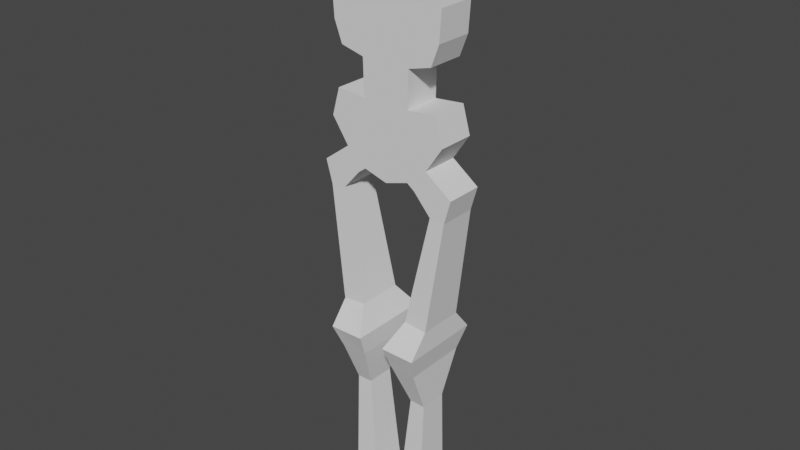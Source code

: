 # Source: 2.blend  (saved by Blender 3.4.6; exported with 4.5.12 LTS)
import bpy
from mathutils import Matrix  # noqa: F401  (used for matrix-valued properties, if any)

bpy.ops.wm.read_factory_settings(use_empty=True)
scene = bpy.context.scene
scene.name = 'Scene'

# ---- collections
col_collection = bpy.data.collections.new('Collection'); scene.collection.children.link(col_collection)
col_skeleton = bpy.data.collections.new('skeleton'); scene.collection.children.link(col_skeleton)

# ---- world
world_world = bpy.data.worlds.new('World'); scene.world = world_world
world_world.use_nodes = True; world_world.node_tree.nodes.clear()
_N = world_world.node_tree.nodes; _L = world_world.node_tree.links
n0 = _N.new('ShaderNodeOutputWorld'); n0.name = 'World Output'; n0.location = (300, 300)
n1 = _N.new('ShaderNodeBackground'); n1.name = 'Background'; n1.location = (10, 300)
n1.inputs[0].default_value = (0.05088, 0.05088, 0.05088, 1.0)
_L.new(n1.outputs[0], n0.inputs[0])
n0.is_active_output = True
world_world.color = (0.05088, 0.05088, 0.05088)
world_world.use_sun_shadow = False
world_world.sun_shadow_jitter_overblur = 0.0

# ---- meshes
me_cube_001 = bpy.data.meshes.new('Cube.001')
me_cube_001.from_pydata([(0.0, -1.0, -1.228), (0.0, -1.0, 1.0), (0.0, 1.0, -1.228), (0.0, 1.0, 1.0), (0.3532, -1.0, -1.228), (0.2273, -1.0, 1.0), (0.3532, 1.0, -1.228), (0.2273, 1.0, 1.0), (0.0, -1.0, -2.823), (0.0, 1.0, -2.823), (0.2928, -1.0, -2.585), (0.2928, 1.0, -2.585), (0.0, -1.0, -2.025), (0.341, -1.0, -2.025), (0.341, 1.0, -2.025), (0.0, 1.0, -2.025), (0.1815, 1.0, -1.228), (0.1168, 1.0, 1.0), (0.1815, -1.0, -1.228), (0.1168, -1.0, 1.0), (0.1505, 1.0, -2.746), (0.1505, -1.0, -2.746), (0.1753, 1.0, -2.025), (0.1753, -1.0, -2.025), (0.0, 1.0, -4.387), (0.0, -1.0, -4.387), (0.1465, 1.0, -4.38), (0.1465, -1.0, -4.38), (0.0, 1.0, -3.776), (0.1446, -1.0, -3.725), (0.1446, 1.0, -3.725), (0.0, -1.0, -3.776), (0.3703, 1.0, -4.393), (0.3703, -1.0, -4.393), (0.3235, -1.0, -3.657), (0.3235, 1.0, -3.657), (0.0, 1.0, -5.692), (0.0, -1.0, -5.692), (0.1461, 1.0, -5.501), (0.1461, -1.0, -5.501), (0.1932, 1.0, -5.659), (0.1932, -1.0, -5.659), (0.2677, -1.0, -5.064), (0.0, -1.0, -4.798), (0.1464, -1.0, -4.733), (0.2677, 1.0, -5.064), (0.1464, 1.0, -4.733), (0.0, 1.0, -4.798), (0.3907, 1.0, -6.224), (0.3907, -1.0, -6.224), (0.4309, -1.0, -5.595), (0.4309, 1.0, -5.595), (0.3688, 1.0, -5.393), (0.2988, 1.0, -6.19), (0.3688, -1.0, -5.393), (0.2988, -1.0, -6.19), (0.2948, 1.202, -9.259), (0.2948, -1.202, -9.259), (0.1521, 1.202, -9.197), (0.1521, -1.202, -9.197), (0.2938, 2.191, -9.87), (0.2938, -2.191, -9.87), (0.08189, 2.191, -9.857), (0.08189, -2.191, -9.857), (0.2606, 1.7, -10.5), (0.2606, -1.7, -10.5), (0.09824, 1.7, -10.46), (0.09824, -1.7, -10.46), (0.2491, 0.7396, -11.68), (0.2491, -0.7396, -11.68), (0.1529, 0.7396, -11.67), (0.1529, -0.7396, -11.67), (0.2461, 0.9534, -14.45), (0.2461, -0.9534, -14.45), (0.09222, 0.9534, -14.45), (0.09222, -0.9534, -14.45), (0.2343, 0.9534, -14.99), (0.2343, -0.9534, -14.99), (0.04743, 0.9534, -14.98), (0.04743, -0.9534, -14.98)], [], [(16, 17, 7, 6), (6, 7, 5, 4), (18, 19, 1, 0), (14, 13, 10, 11), (17, 3, 1, 19), (20, 11, 10, 21), (23, 12, 8, 21), (22, 14, 11, 20), (16, 6, 14, 22), (18, 0, 12, 23), (6, 4, 13, 14), (4, 18, 23, 13), (2, 16, 22, 15), (15, 22, 20, 9), (13, 23, 21, 10), (26, 30, 35, 32), (7, 17, 19, 5), (4, 5, 19, 18), (2, 3, 17, 16), (42, 44, 39, 41), (28, 30, 26, 24), (29, 31, 25, 27), (21, 8, 31, 29), (9, 20, 30, 28), (20, 21, 29, 30), (35, 34, 33, 32), (44, 43, 37, 39), (29, 27, 33, 34), (30, 29, 34, 35), (36, 38, 39, 37), (39, 38, 40, 41), (53, 52, 51, 48), (47, 46, 38, 36), (46, 45, 40, 38), (26, 32, 45, 46), (24, 26, 46, 47), (32, 33, 42, 45), (27, 25, 43, 44), (33, 27, 44, 42), (51, 50, 49, 48), (52, 54, 50, 51), (55, 53, 58, 59), (54, 55, 49, 50), (42, 41, 55, 54), (41, 40, 53, 55), (45, 42, 54, 52), (40, 45, 52, 53), (56, 57, 61, 60), (48, 49, 57, 56), (49, 55, 59, 57), (53, 48, 56, 58), (63, 62, 66, 67), (59, 58, 62, 63), (58, 56, 60, 62), (57, 59, 63, 61), (67, 66, 70, 71), (62, 60, 64, 66), (61, 63, 67, 65), (60, 61, 65, 64), (71, 70, 74, 75), (66, 64, 68, 70), (65, 67, 71, 69), (64, 65, 69, 68), (73, 75, 79, 77), (70, 68, 72, 74), (69, 71, 75, 73), (68, 69, 73, 72), (79, 78, 76, 77), (72, 73, 77, 76), (75, 74, 78, 79), (74, 72, 76, 78)])
_uv = me_cube_001.uv_layers.new(name='UVMap')
_uv.uv.foreach_set('vector', [0.375, 0.3785, 0.625, 0.3785, 0.625, 0.5, 0.375, 0.5, 0.375, 0.5, 0.625, 0.5, 0.625, 0.75, 0.375, 0.75, 0.375, 0.8715, 0.625, 0.8715, 0.625, 1.0, 0.375, 1.0, 0.375, 0.5, 0.375, 0.75, 0.375, 0.75, 0.375, 0.5, 0.7465, 0.5, 0.875, 0.5, 0.875, 0.75, 0.7465, 0.75, 0.2535, 0.5, 0.375, 0.5, 0.375, 0.75, 0.2535, 0.75, 0.375, 0.8715, 0.375, 1.0, 0.375, 1.0, 0.375, 0.8715, 0.375, 0.3785, 0.375, 0.5, 0.375, 0.5, 0.375, 0.3785, 0.375, 0.3785, 0.375, 0.5, 0.375, 0.5, 0.375, 0.3785, 0.375, 0.8715, 0.375, 1.0, 0.375, 1.0, 0.375, 0.8715, 0.375, 0.5, 0.375, 0.75, 0.375, 0.75, 0.375, 0.5, 0.375, 0.75, 0.375, 0.8715, 0.375, 0.8715, 0.375, 0.75, 0.375, 0.25, 0.375, 0.3785, 0.375, 0.3785, 0.375, 0.25, 0.375, 0.25, 0.375, 0.3785, 0.375, 0.3785, 0.375, 0.25, 0.375, 0.75, 0.375, 0.8715, 0.375, 0.8715, 0.375, 0.75, 0.375, 0.3785, 0.375, 0.3785, 0.375, 0.3785, 0.375, 0.3785, 0.625, 0.5, 0.7465, 0.5, 0.7465, 0.75, 0.625, 0.75, 0.375, 0.75, 0.625, 0.75, 0.625, 0.8715, 0.375, 0.8715, 0.375, 0.25, 0.625, 0.25, 0.625, 0.3785, 0.375, 0.3785, 0.375, 0.8715, 0.375, 0.8715, 0.375, 0.8715, 0.375, 0.8715, 0.375, 0.25, 0.375, 0.3785, 0.375, 0.3785, 0.375, 0.25, 0.375, 0.8715, 0.375, 1.0, 0.375, 1.0, 0.375, 0.8715, 0.375, 0.8715, 0.375, 1.0, 0.375, 1.0, 0.375, 0.8715, 0.375, 0.25, 0.375, 0.3785, 0.375, 0.3785, 0.375, 0.25, 0.2535, 0.5, 0.2535, 0.75, 0.2535, 0.75, 0.2535, 0.5, 0.2535, 0.5, 0.2535, 0.75, 0.2535, 0.75, 0.2535, 0.5, 0.375, 0.8715, 0.375, 1.0, 0.375, 1.0, 0.375, 0.8715, 0.375, 0.8715, 0.375, 0.8715, 0.375, 0.8715, 0.375, 0.8715, 0.2535, 0.5, 0.2535, 0.75, 0.2535, 0.75, 0.2535, 0.5, 0.125, 0.5, 0.2535, 0.5, 0.2535, 0.75, 0.125, 0.75, 0.2535, 0.75, 0.2535, 0.5, 0.2535, 0.5, 0.2535, 0.75, 0.375, 0.3785, 0.375, 0.3785, 0.375, 0.3785, 0.375, 0.3785, 0.375, 0.25, 0.375, 0.3785, 0.375, 0.3785, 0.375, 0.25, 0.375, 0.3785, 0.375, 0.3785, 0.375, 0.3785, 0.375, 0.3785, 0.375, 0.3785, 0.375, 0.3785, 0.375, 0.3785, 0.375, 0.3785, 0.375, 0.25, 0.375, 0.3785, 0.375, 0.3785, 0.375, 0.25, 0.2535, 0.5, 0.2535, 0.75, 0.2535, 0.75, 0.2535, 0.5, 0.375, 0.8715, 0.375, 1.0, 0.375, 1.0, 0.375, 0.8715, 0.375, 0.8715, 0.375, 0.8715, 0.375, 0.8715, 0.375, 0.8715, 0.2535, 0.5, 0.2535, 0.75, 0.2535, 0.75, 0.2535, 0.5, 0.2535, 0.5, 0.2535, 0.75, 0.2535, 0.75, 0.2535, 0.5, 0.2535, 0.75, 0.2535, 0.5, 0.2535, 0.5, 0.2535, 0.75, 0.375, 0.8715, 0.375, 0.8715, 0.375, 0.8715, 0.375, 0.8715, 0.375, 0.8715, 0.375, 0.8715, 0.375, 0.8715, 0.375, 0.8715, 0.2535, 0.75, 0.2535, 0.5, 0.2535, 0.5, 0.2535, 0.75, 0.2535, 0.5, 0.2535, 0.75, 0.2535, 0.75, 0.2535, 0.5, 0.375, 0.3785, 0.375, 0.3785, 0.375, 0.3785, 0.375, 0.3785, 0.2535, 0.5, 0.2535, 0.75, 0.2535, 0.75, 0.2535, 0.5, 0.2535, 0.5, 0.2535, 0.75, 0.2535, 0.75, 0.2535, 0.5, 0.375, 0.8715, 0.375, 0.8715, 0.375, 0.8715, 0.375, 0.8715, 0.375, 0.3785, 0.375, 0.3785, 0.375, 0.3785, 0.375, 0.3785, 0.2535, 0.75, 0.2535, 0.5, 0.2535, 0.5, 0.2535, 0.75, 0.2535, 0.75, 0.2535, 0.5, 0.2535, 0.5, 0.2535, 0.75, 0.375, 0.3785, 0.375, 0.3785, 0.375, 0.3785, 0.375, 0.3785, 0.375, 0.8715, 0.375, 0.8715, 0.375, 0.8715, 0.375, 0.8715, 0.2535, 0.75, 0.2535, 0.5, 0.2535, 0.5, 0.2535, 0.75, 0.375, 0.3785, 0.375, 0.3785, 0.375, 0.3785, 0.375, 0.3785, 0.375, 0.8715, 0.375, 0.8715, 0.375, 0.8715, 0.375, 0.8715, 0.2535, 0.5, 0.2535, 0.75, 0.2535, 0.75, 0.2535, 0.5, 0.2535, 0.75, 0.2535, 0.5, 0.2535, 0.5, 0.2535, 0.75, 0.375, 0.3785, 0.375, 0.3785, 0.375, 0.3785, 0.375, 0.3785, 0.375, 0.8715, 0.375, 0.8715, 0.375, 0.8715, 0.375, 0.8715, 0.2535, 0.5, 0.2535, 0.75, 0.2535, 0.75, 0.2535, 0.5, 0.375, 0.8715, 0.375, 0.8715, 0.375, 0.8715, 0.375, 0.8715, 0.375, 0.3785, 0.375, 0.3785, 0.375, 0.3785, 0.375, 0.3785, 0.375, 0.8715, 0.375, 0.8715, 0.375, 0.8715, 0.375, 0.8715, 0.2535, 0.5, 0.2535, 0.75, 0.2535, 0.75, 0.2535, 0.5, 0.2535, 0.75, 0.2535, 0.5, 0.2535, 0.5, 0.2535, 0.75, 0.2535, 0.5, 0.2535, 0.75, 0.2535, 0.75, 0.2535, 0.5, 0.2535, 0.75, 0.2535, 0.5, 0.2535, 0.5, 0.2535, 0.75, 0.375, 0.3785, 0.375, 0.3785, 0.375, 0.3785, 0.375, 0.3785])
me_cube_001.update()

# ---- objects
ob_frontview = bpy.data.objects.new('FrontView', None)
ob_sideview = bpy.data.objects.new('SideView', None)
ob_ps1_skeleton = bpy.data.objects.new('ps1_skeleton', me_cube_001)

# ---- transforms, parenting, visibility, modifiers, constraints
ob_frontview.location = (-0.5788, 1.71, 0.9844)
ob_frontview.rotation_euler = (1.571, -0.0, 0.0)
ob_frontview.scale = (1.969, 1.969, 1.0)
ob_frontview.empty_display_type = 'IMAGE'
ob_sideview.location = (-1.904, -0.06622, 0.9844)
ob_sideview.rotation_euler = (1.571, -0.0, 1.571)
ob_sideview.scale = (1.969, 1.969, 1.0)
ob_sideview.empty_display_type = 'IMAGE'
ob_ps1_skeleton.location = (0.0, 0.0, 1.535)
ob_ps1_skeleton.scale = (0.4248, 0.04931, 0.09647)
_m = ob_ps1_skeleton.modifiers.new('Mirror', 'MIRROR')
_m.use_clip = True

# ---- collection membership
col_collection.objects.link(ob_frontview)
col_collection.objects.link(ob_sideview)
col_skeleton.objects.link(ob_ps1_skeleton)

# ---- scene / render settings (as saved in the file)
scene.frame_start = 1; scene.frame_end = 250; scene.frame_set(1)
scene.render.engine = 'BLENDER_EEVEE_NEXT'
scene.cycles.sampling_pattern = 'TABULATED_SOBOL'
scene.cycles.use_light_tree = False
scene.view_settings.view_transform = 'Filmic'
bpy.context.view_layer.update()

# ---- added for rendering (the .blend has no active camera and no usable light): camera, sun
cam_auto = bpy.data.cameras.new('AutoCamera')
cam_auto.lens = 50.0
cam_auto.sensor_width = 36.0
cam_auto.clip_end = 1000.0
ob_auto_camera = bpy.data.objects.new('AutoCamera', cam_auto)
scene.collection.objects.link(ob_auto_camera)
ob_auto_camera.location = (1.48074, -1.77689, 2.04454)
ob_auto_camera.rotation_euler = (1.09748, -7.21219e-08, 0.694738)
scene.camera = ob_auto_camera
light_auto_sun = bpy.data.lights.new('AutoSun', 'SUN')
light_auto_sun.energy = 3.0
light_auto_sun.angle = 0.0523599
ob_auto_sun = bpy.data.objects.new('AutoSun', light_auto_sun)
scene.collection.objects.link(ob_auto_sun)
ob_auto_sun.rotation_euler = (0.872665, 0.174533, 0.523599)
bpy.context.view_layer.update()
